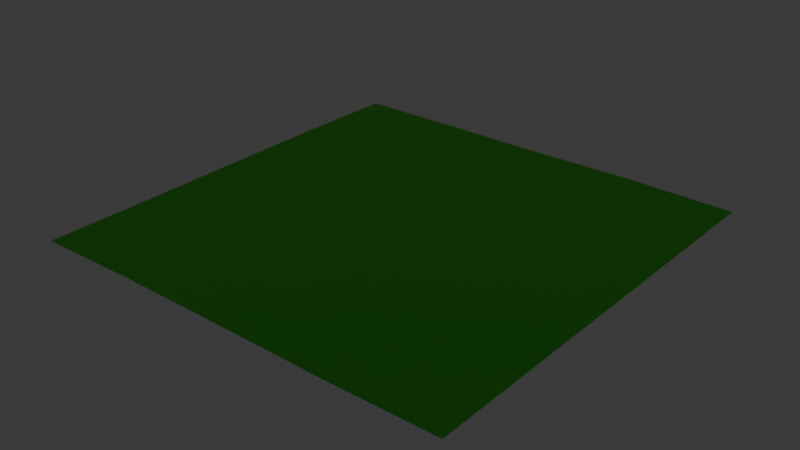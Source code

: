 # Source: First.blend  (saved by Blender 5.0.119; exported with 4.5.12 LTS)
import bpy
from mathutils import Matrix  # noqa: F401  (used for matrix-valued properties, if any)

bpy.ops.wm.read_factory_settings(use_empty=True)
scene = bpy.context.scene
scene.name = 'Scene'

# ---- collections
col_collection = bpy.data.collections.new('Collection'); scene.collection.children.link(col_collection)

# ---- materials (node trees are filled in below, after node groups)
mat_material_001 = bpy.data.materials.new('Material.001')

# ---- node groups
ng_geometry_nodes = bpy.data.node_groups.new('Geometry Nodes', 'GeometryNodeTree')
_s = ng_geometry_nodes.interface.new_socket(name='Geometry', in_out='OUTPUT', socket_type='NodeSocketGeometry')
_s = ng_geometry_nodes.interface.new_socket(name='Geometry', in_out='INPUT', socket_type='NodeSocketGeometry')
ng_geometry_nodes.is_modifier = True
_N = ng_geometry_nodes.nodes; _L = ng_geometry_nodes.links
n0 = _N.new('NodeGroupInput'); n0.name = 'Group Input'; n0.location = (-581, 36)
n1 = _N.new('NodeGroupOutput'); n1.name = 'Group Output'; n1.location = (217, 0)
n2 = _N.new('ShaderNodeTexNoise'); n2.name = 'Noise Texture'; n2.location = (-872, -70)
n2.width = 145
n2.inputs[2].default_value = 0.15
n2.inputs[3].default_value = 3.5
n2.inputs[4].default_value = 0.856
n2.inputs[5].default_value = 0.7
n2.inputs[8].default_value = 0.2
n3 = _N.new('ShaderNodeCombineXYZ'); n3.name = 'Combine XYZ'; n3.location = (-282, -42)
n4 = _N.new('GeometryNodeSetPosition'); n4.name = 'Set Position'; n4.location = (-96, 92)
n5 = _N.new('ShaderNodeMath'); n5.name = 'Math'; n5.location = (-642, -113)
n5.operation = 'MULTIPLY'
n5.inputs[1].default_value = 2.0
n6 = _N.new('ShaderNodeMath'); n6.name = 'Math.001'; n6.location = (-462, -112)
n6.operation = 'SUBTRACT'
n6.inputs[1].default_value = 1.0
_L.new(n4.outputs[0], n1.inputs[0])
_L.new(n0.outputs[0], n4.inputs[0])
_L.new(n3.outputs[0], n4.inputs[3])
_L.new(n2.outputs[0], n5.inputs[0])
_L.new(n6.outputs[0], n3.inputs[2])
_L.new(n5.outputs[0], n6.inputs[0])
n1.is_active_output = True

# ---- material node trees
mat_material_001.use_nodes = True; mat_material_001.node_tree.nodes.clear()
_N = mat_material_001.node_tree.nodes; _L = mat_material_001.node_tree.links
n0 = _N.new('ShaderNodeBsdfPrincipled'); n0.name = 'Principled BSDF'; n0.location = (-200, 100)
n0.inputs[0].default_value = (0.06831, 0.8, 0.002053, 1.0)
n1 = _N.new('ShaderNodeOutputMaterial'); n1.name = 'Material Output'; n1.location = (200, 100)
_L.new(n0.outputs[0], n1.inputs[0])
n1.is_active_output = True

# ---- world
world_world = bpy.data.worlds.new('World'); scene.world = world_world
world_world.use_nodes = True; world_world.node_tree.nodes.clear()
_N = world_world.node_tree.nodes; _L = world_world.node_tree.links
n0 = _N.new('ShaderNodeOutputWorld'); n0.name = 'World Output'; n0.location = (200, 100)
n1 = _N.new('ShaderNodeBackground'); n1.name = 'Background'; n1.location = (-200, 100)
n1.inputs[0].default_value = (0.05088, 0.05088, 0.05088, 1.0)
_L.new(n1.outputs[0], n0.inputs[0])
n0.is_active_output = True
world_world.color = (0.05088, 0.05088, 0.05088)
world_world.sun_shadow_jitter_overblur = 0.0

# ---- lights
light_point = bpy.data.lights.new('Point', 'POINT')

# ---- meshes
me_plane = bpy.data.meshes.new('Plane')
me_plane.from_pydata([(-30.0, -30.0, 0.0), (30.0, -30.0, 0.0), (-30.0, 30.0, 0.0), (30.0, 30.0, 0.0)], [], [(0, 1, 3, 2)])
me_plane.polygons.foreach_set('use_smooth', [True] * 1)
_uv = me_plane.uv_layers.new(name='UVMap')
_uv.uv.foreach_set('vector', [0.0, 0.0, 1.0, 0.0, 1.0, 1.0, 0.0, 1.0])
me_plane.materials.append(mat_material_001)
me_plane.update()

# ---- objects
ob_plane = bpy.data.objects.new('Plane', me_plane)
ob_point = bpy.data.objects.new('Point', light_point)

# ---- transforms, parenting, visibility, modifiers, constraints
ob_plane.location = (0.0, 0.0, 0.0)
_m = ob_plane.modifiers.new('Subdivision', 'SUBSURF')
_m.subdivision_type = 'SIMPLE'
_m.levels = 6
_m = ob_plane.modifiers.new('GeometryNodes', 'NODES')
_m.node_group = ng_geometry_nodes
ob_point.location = (-37.21, 109.7, 83.71)

# ---- collection membership
col_collection.objects.link(ob_plane)
col_collection.objects.link(ob_point)

# ---- scene / render settings (as saved in the file)
scene.frame_start = 1; scene.frame_end = 250; scene.frame_set(1)
scene.render.engine = 'BLENDER_EEVEE_NEXT'
scene.render.bake_bias = 0.0
scene.render.bake_samples = 0
scene.cycles.sampling_pattern = 'TABULATED_SOBOL'
scene.eevee.use_volume_custom_range = False
bpy.context.view_layer.update()

# ---- added for rendering (the .blend has no active camera): camera
cam_auto = bpy.data.cameras.new('AutoCamera')
cam_auto.lens = 50.0
cam_auto.sensor_width = 36.0
cam_auto.clip_end = 1377.86
ob_auto_camera = bpy.data.objects.new('AutoCamera', cam_auto)
scene.collection.objects.link(ob_auto_camera)
ob_auto_camera.location = (78.5108, -94.213, 62.8415)
ob_auto_camera.rotation_euler = (1.09748, -7.21219e-08, 0.694738)
scene.camera = ob_auto_camera
bpy.context.view_layer.update()
